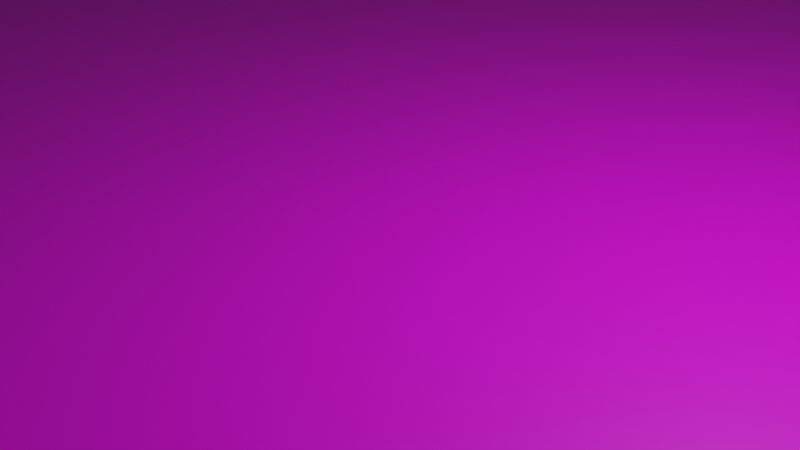# Source: test_level.blend  (saved by Blender 4.0.36; exported with 4.5.12 LTS)
import bpy
from mathutils import Matrix  # noqa: F401  (used for matrix-valued properties, if any)

bpy.ops.wm.read_factory_settings(use_empty=True)
scene = bpy.context.scene
scene.name = 'Scene'

# ---- collections
col_collection = bpy.data.collections.new('Collection'); scene.collection.children.link(col_collection)

# ---- images (referenced by path relative to the original .blend; pixels are not part of the script)
import os
ASSET_DIR = os.environ.get("B2B_ASSET_DIR", "")  # directory of the original .blend (textures are referenced by path, not embedded)
HERE = os.path.dirname(os.path.abspath(__file__))  # packed textures are extracted next to this script under _unpacked/

def load_image(name, relpath, width, height, colorspace="sRGB"):
    """Load a texture the original file referenced (path relative to the .blend, or extracted next to this script)."""
    p = next((c for c in (os.path.join(HERE, relpath), os.path.join(ASSET_DIR, relpath)) if relpath and os.path.exists(c)), "")
    if p:
        img = bpy.data.images.load(p, check_existing=True)
        img.name = name
    else:  # same state as the original file: an image datablock whose file is absent (Cycles renders it pink)
        img = bpy.data.images.new(name, width, height)
        img.source = "FILE"
        img.filepath = "//" + (relpath or name)
    img.colorspace_settings.name = colorspace
    return img
img_concrete_png = load_image('concrete.png', 'concrete.png', 1024, 1024, 'sRGB')

# ---- materials (node trees are filled in below, after node groups)
mat_material = bpy.data.materials.new('Material')
mat_material.alpha_threshold = 0.0
mat_material.use_transparent_shadow = False
mat_material.roughness = 0.5
mat_material.line_color = (0.0, 0.0, 0.0, 1.0)

# ---- material node trees
mat_material.use_nodes = True; mat_material.node_tree.nodes.clear()
_N = mat_material.node_tree.nodes; _L = mat_material.node_tree.links
n0 = _N.new('ShaderNodeOutputMaterial'); n0.name = 'Material Output'; n0.location = (300, 300)
n1 = _N.new('ShaderNodeBsdfPrincipled'); n1.name = 'Principled BSDF'; n1.location = (10, 300)
n1.distribution = 'GGX'
n1.subsurface_method = 'RANDOM_WALK_SKIN'
n1.inputs[3].default_value = 1.45
n1.inputs[27].default_value = (0.0, 0.0, 0.0, 1.0)
n1.inputs[28].default_value = 1.0
n2 = _N.new('ShaderNodeTexImage'); n2.name = 'Image Texture'; n2.location = (-302, 266)
n2.image = img_concrete_png
_L.new(n1.outputs[0], n0.inputs[0])
_L.new(n2.outputs[0], n1.inputs[0])
n0.is_active_output = True

# ---- world
world_world = bpy.data.worlds.new('World'); scene.world = world_world
world_world.use_nodes = True; world_world.node_tree.nodes.clear()
_N = world_world.node_tree.nodes; _L = world_world.node_tree.links
n0 = _N.new('ShaderNodeOutputWorld'); n0.name = 'World Output'; n0.location = (300, 300)
n1 = _N.new('ShaderNodeBackground'); n1.name = 'Background'; n1.location = (10, 300)
n1.inputs[0].default_value = (0.05088, 0.05088, 0.05088, 1.0)
_L.new(n1.outputs[0], n0.inputs[0])
n0.is_active_output = True
world_world.color = (0.05088, 0.05088, 0.05088)
world_world.use_sun_shadow = False
world_world.sun_shadow_jitter_overblur = 0.0

# ---- cameras
cam_camera = bpy.data.cameras.new('Camera')
cam_camera.clip_end = 100.0
cam_camera.ortho_scale = 7.314

# ---- lights
light_light = bpy.data.lights.new('Light', 'POINT')
light_light.transmission_factor = 0.0
light_light.use_soft_falloff = False
light_light.energy = 1000.0
light_light.shadow_soft_size = 0.1
light_light.shadow_maximum_resolution = 0.006
light_light.use_absolute_resolution = True

# ---- meshes
me_plane = bpy.data.meshes.new('Plane')
me_plane.from_pydata([(-11.8, -11.8, 0.0), (11.8, -11.8, 0.0), (-11.8, 11.8, 0.0), (11.8, 11.8, 0.0)], [], [(0, 1, 3, 2)])
_uv = me_plane.uv_layers.new(name='UVMap')
_uv.uv.foreach_set('vector', [-26.38, -26.38, 27.38, -26.38, 27.38, 27.38, -26.38, 27.38])
me_plane.materials.append(mat_material)
me_plane.update()

# ---- objects
ob_light = bpy.data.objects.new('Light', light_light)
ob_camera = bpy.data.objects.new('Camera', cam_camera)
ob_plane = bpy.data.objects.new('Plane', me_plane)

# ---- transforms, parenting, visibility, modifiers, constraints
ob_light.location = (4.076, 1.005, 5.904)
ob_light.rotation_euler = (0.6503, 0.05522, 1.866)
ob_light.lock_rotations_4d = False
ob_light.empty_display_type = 'ARROWS'
ob_light.color = (0.0, 0.0, 0.0, 0.0)
ob_light.lineart.crease_threshold = 0.0
ob_camera.location = (7.359, -6.926, 4.958)
ob_camera.rotation_euler = (1.109, 0.0, 0.8149)
ob_camera.lock_rotations_4d = False
ob_camera.empty_display_type = 'ARROWS'
ob_camera.color = (0.0, 0.0, 0.0, 0.0)
ob_camera.display_type = 'WIRE'
ob_camera.lineart.crease_threshold = 0.0
ob_plane.location = (0.0, 0.0, 0.0)
ob_plane.scale = (14.24, 14.24, 0.7121)

# ---- collection membership
col_collection.objects.link(ob_light)
col_collection.objects.link(ob_camera)
col_collection.objects.link(ob_plane)

# ---- scene / render settings (as saved in the file)
scene.camera = ob_camera
scene.frame_start = 1; scene.frame_end = 250; scene.frame_set(1)
scene.render.engine = 'BLENDER_EEVEE_NEXT'
scene.cycles.sampling_pattern = 'TABULATED_SOBOL'
scene.cycles.use_light_tree = False
scene.view_settings.view_transform = 'Filmic'
bpy.context.view_layer.update()
